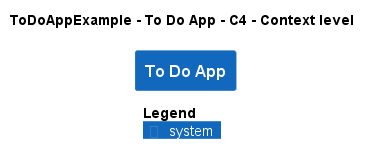

The diagram above was rendered by PlantUML. Its source (embedded in the PNG):
@startuml
!pragma layout smetana
!include ..\..\..\.c4s\C4_Context.puml

AddElementTag("c4interflow:lifecycle:new", $bgColor=green, $fontColor=#ffffff, $borderColor=green, $shadowing="False")
AddElementTag("c4interflow:lifecycle:changed", $bgColor=orange, $fontColor=#ffffff, $borderColor=orange, $shadowing="False")
AddElementTag("c4interflow:lifecycle:removed", $bgColor=red, $fontColor=#ffffff, $borderColor=red, $shadowing="False")

AddRelTag("c4interflow:lifecycle:new", $textColor=green, $lineColor=green)
AddRelTag("c4interflow:lifecycle:changed", $textColor=orange, $lineColor=orange)
AddRelTag("c4interflow:lifecycle:removed", $textColor=red, $lineColor=red)

SHOW_PERSON_PORTRAIT()
LAYOUT_TOP_DOWN()

skinparam linetype polyline

title ToDoAppExample - To Do App - C4 - Context level

System(ToDoAppExample.SoftwareSystems.ToDoApp, "To Do App", "")



SHOW_LEGEND()
@enduml